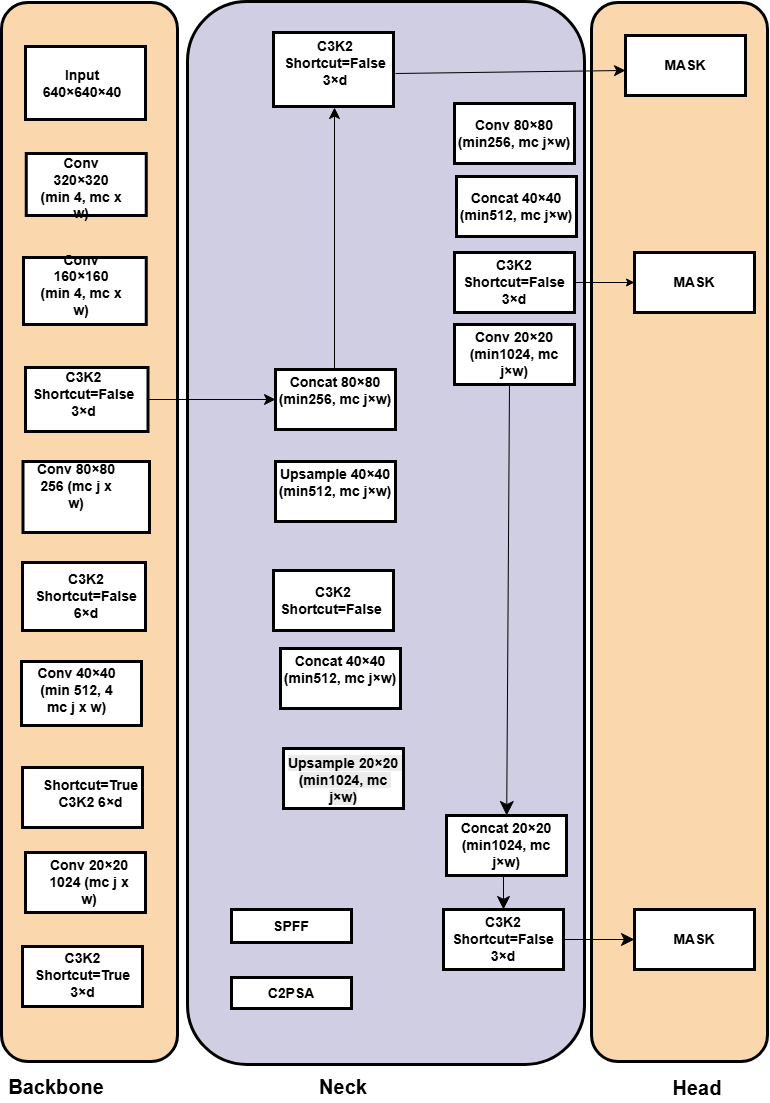

The diagram above was exported from draw.io. Its source (the exported page's mxGraphModel, read from the mxfile embedded in the PNG):
<mxGraphModel dx="1226" dy="620" grid="0" gridSize="10" guides="1" tooltips="1" connect="1" arrows="1" fold="1" page="1" pageScale="1" pageWidth="827" pageHeight="1169" background="light-dark(#FFFFFF,#FFFFFF)" math="0" shadow="0">
  <root>
    <mxCell id="0" />
    <mxCell id="1" parent="0" />
    <mxCell id="LQPgrqV2CNB0Bw1n8WM5-1" parent="1" style="rounded=1;whiteSpace=wrap;html=1;strokeColor=light-dark(#000000,#000000);fillColor=#fad7ac;strokeWidth=3;fontSize=14;fontStyle=1" value="" vertex="1">
      <mxGeometry height="1059" width="176" x="29" y="63" as="geometry" />
    </mxCell>
    <mxCell id="LQPgrqV2CNB0Bw1n8WM5-2" parent="1" style="rounded=1;whiteSpace=wrap;html=1;strokeColor=light-dark(#000000,#000000);fillColor=#fad7ac;strokeWidth=3;fontSize=14;fontStyle=1" value="" vertex="1">
      <mxGeometry height="1059" width="176" x="619" y="63" as="geometry" />
    </mxCell>
    <mxCell id="LQPgrqV2CNB0Bw1n8WM5-3" parent="1" style="rounded=1;whiteSpace=wrap;html=1;fillColor=#d0cee2;strokeColor=light-dark(#000000,#000000);strokeWidth=3;fontSize=14;fontStyle=1" value="" vertex="1">
      <mxGeometry height="1063" width="397" x="215" y="62" as="geometry" />
    </mxCell>
    <mxCell id="LQPgrqV2CNB0Bw1n8WM5-4" parent="1" style="rounded=0;whiteSpace=wrap;html=1;strokeWidth=3;fontSize=14;fontStyle=1" value="" vertex="1">
      <mxGeometry height="73" width="120" x="53" y="107" as="geometry" />
    </mxCell>
    <mxCell id="LQPgrqV2CNB0Bw1n8WM5-5" parent="1" style="rounded=0;whiteSpace=wrap;html=1;strokeWidth=3;fontSize=14;fontStyle=1" value="" vertex="1">
      <mxGeometry height="62" width="120" x="53.75" y="214" as="geometry" />
    </mxCell>
    <mxCell id="LQPgrqV2CNB0Bw1n8WM5-6" parent="1" style="rounded=0;whiteSpace=wrap;html=1;strokeWidth=3;fontSize=14;fontStyle=1" value="" vertex="1">
      <mxGeometry height="67" width="122.75" x="51" y="318" as="geometry" />
    </mxCell>
    <mxCell id="LQPgrqV2CNB0Bw1n8WM5-7" parent="1" style="rounded=0;whiteSpace=wrap;html=1;strokeWidth=3;fontSize=14;fontStyle=1" value="" vertex="1">
      <mxGeometry height="64" width="122.5" x="53" y="428" as="geometry" />
    </mxCell>
    <mxCell id="LQPgrqV2CNB0Bw1n8WM5-8" parent="1" style="rounded=0;whiteSpace=wrap;html=1;strokeWidth=3;fontSize=14;fontStyle=1" value="" vertex="1">
      <mxGeometry height="71" width="126.5" x="50.5" y="522" as="geometry" />
    </mxCell>
    <mxCell id="LQPgrqV2CNB0Bw1n8WM5-9" parent="1" style="rounded=0;whiteSpace=wrap;html=1;strokeWidth=3;fontSize=14;fontStyle=1" value="" vertex="1">
      <mxGeometry height="68" width="123" x="50" y="623" as="geometry" />
    </mxCell>
    <mxCell id="LQPgrqV2CNB0Bw1n8WM5-10" parent="1" style="rounded=0;whiteSpace=wrap;html=1;strokeWidth=3;fontSize=14;fontStyle=1" value="" vertex="1">
      <mxGeometry height="64" width="120" x="49" y="722" as="geometry" />
    </mxCell>
    <mxCell id="LQPgrqV2CNB0Bw1n8WM5-11" parent="1" style="rounded=0;whiteSpace=wrap;html=1;strokeWidth=3;fontSize=14;fontStyle=1" value="" vertex="1">
      <mxGeometry height="60" width="120" x="50" y="828" as="geometry" />
    </mxCell>
    <mxCell id="LQPgrqV2CNB0Bw1n8WM5-12" parent="1" style="rounded=0;whiteSpace=wrap;html=1;strokeWidth=3;fontSize=14;fontStyle=1" value="" vertex="1">
      <mxGeometry height="60" width="120" x="53" y="913" as="geometry" />
    </mxCell>
    <mxCell id="LQPgrqV2CNB0Bw1n8WM5-13" parent="1" style="rounded=0;whiteSpace=wrap;html=1;strokeWidth=3;fontSize=14;fontStyle=1" value="" vertex="1">
      <mxGeometry height="60" width="120" x="50" y="1007" as="geometry" />
    </mxCell>
    <mxCell id="LQPgrqV2CNB0Bw1n8WM5-14" parent="1" style="rounded=0;whiteSpace=wrap;html=1;strokeWidth=3;fontSize=14;fontStyle=1" value="" vertex="1">
      <mxGeometry height="74" width="120" x="301" y="93" as="geometry" />
    </mxCell>
    <mxCell id="LQPgrqV2CNB0Bw1n8WM5-15" parent="1" style="rounded=0;whiteSpace=wrap;html=1;strokeWidth=3;fontSize=14;fontStyle=1" value="&#10;&lt;p dir=&quot;auto&quot; style=&quot;white-space: pre-wrap;&quot;&gt;Concat 80×80 (min256, mc j×w)&lt;/p&gt;&#10;&#10;" vertex="1">
      <mxGeometry height="60" width="120" x="303" y="430" as="geometry" />
    </mxCell>
    <mxCell id="LQPgrqV2CNB0Bw1n8WM5-16" parent="1" style="rounded=0;whiteSpace=wrap;html=1;strokeWidth=3;fontSize=14;fontStyle=1" value="&#10;&lt;p dir=&quot;auto&quot; style=&quot;white-space: pre-wrap;&quot;&gt;Upsample 40×40 (min512, mc j×w)&lt;/p&gt;&#10;&#10;" vertex="1">
      <mxGeometry height="60" width="120" x="303" y="522" as="geometry" />
    </mxCell>
    <mxCell id="LQPgrqV2CNB0Bw1n8WM5-17" parent="1" style="rounded=0;whiteSpace=wrap;html=1;strokeWidth=3;fontSize=14;fontStyle=1" value="&lt;br&gt;&lt;p dir=&quot;auto&quot; style=&quot;white-space: pre-wrap;&quot;&gt;&lt;span style=&quot;background-color: transparent; color: light-dark(rgb(0, 0, 0), rgb(255, 255, 255));&quot;&gt;C3K2 Shortcut=False &lt;/span&gt;&lt;/p&gt;&lt;div&gt;&lt;br&gt;&lt;/div&gt;" vertex="1">
      <mxGeometry height="60" width="120" x="301" y="631" as="geometry" />
    </mxCell>
    <mxCell id="LQPgrqV2CNB0Bw1n8WM5-18" parent="1" style="rounded=0;whiteSpace=wrap;html=1;strokeWidth=3;fontSize=14;fontStyle=1" value="&#10;&lt;p dir=&quot;auto&quot; style=&quot;white-space: pre-wrap;&quot;&gt;Concat 40×40 (min512, mc j×w)&lt;/p&gt;&#10;&#10;" vertex="1">
      <mxGeometry height="60" width="120" x="308" y="709" as="geometry" />
    </mxCell>
    <mxCell id="LQPgrqV2CNB0Bw1n8WM5-19" parent="1" style="rounded=0;whiteSpace=wrap;html=1;strokeWidth=3;fontSize=14;fontStyle=1" value="&lt;p dir=&quot;auto&quot; style=&quot;white-space-collapse: preserve;&quot;&gt;&lt;br&gt;&lt;/p&gt;&lt;p dir=&quot;auto&quot; style=&quot;white-space-collapse: preserve;&quot;&gt;&lt;/p&gt;" vertex="1">
      <mxGeometry height="60" width="120" x="311" y="809" as="geometry" />
    </mxCell>
    <mxCell id="LQPgrqV2CNB0Bw1n8WM5-20" parent="1" style="rounded=0;whiteSpace=wrap;html=1;strokeWidth=3;fontSize=14;fontStyle=1" value="&lt;p dir=&quot;auto&quot; style=&quot;white-space-collapse: preserve;&quot;&gt;Conv 80×80 (min256, mc j×w)&lt;/p&gt;" vertex="1">
      <mxGeometry height="60" width="120" x="482" y="164" as="geometry" />
    </mxCell>
    <mxCell id="LQPgrqV2CNB0Bw1n8WM5-21" parent="1" style="rounded=0;whiteSpace=wrap;html=1;strokeWidth=3;fontSize=14;fontStyle=1" value="&lt;p dir=&quot;auto&quot; style=&quot;white-space-collapse: preserve;&quot;&gt;Concat 40×40 (min512, mc j×w)&lt;/p&gt;" vertex="1">
      <mxGeometry height="60" width="120" x="484" y="237" as="geometry" />
    </mxCell>
    <mxCell id="LQPgrqV2CNB0Bw1n8WM5-66" edge="1" parent="1" source="LQPgrqV2CNB0Bw1n8WM5-22" style="edgeStyle=orthogonalEdgeStyle;rounded=0;orthogonalLoop=1;jettySize=auto;html=1;" target="LQPgrqV2CNB0Bw1n8WM5-29" value="">
      <mxGeometry relative="1" as="geometry" />
    </mxCell>
    <mxCell id="LQPgrqV2CNB0Bw1n8WM5-22" parent="1" style="rounded=0;whiteSpace=wrap;html=1;strokeWidth=3;fontSize=14;fontStyle=1" value="&lt;p dir=&quot;auto&quot; style=&quot;white-space-collapse: preserve;&quot;&gt;C3K2 Shortcut=False 3×d&lt;/p&gt;" vertex="1">
      <mxGeometry height="60" width="120" x="482" y="313" as="geometry" />
    </mxCell>
    <mxCell id="LQPgrqV2CNB0Bw1n8WM5-23" parent="1" style="rounded=0;whiteSpace=wrap;html=1;strokeWidth=3;fontSize=14;fontStyle=1" value="&lt;p dir=&quot;auto&quot; style=&quot;white-space-collapse: preserve;&quot;&gt;Conv 20×20 (min1024, mc j×w)&lt;/p&gt;" vertex="1">
      <mxGeometry height="60" width="120" x="482" y="385" as="geometry" />
    </mxCell>
    <mxCell id="LQPgrqV2CNB0Bw1n8WM5-24" parent="1" style="rounded=0;whiteSpace=wrap;html=1;strokeWidth=3;fontSize=14;fontStyle=1" value="&lt;p dir=&quot;auto&quot; style=&quot;white-space-collapse: preserve;&quot;&gt;Concat 20×20 (min1024, mc j×w)&lt;/p&gt;" vertex="1">
      <mxGeometry height="60" width="120" x="474" y="876" as="geometry" />
    </mxCell>
    <mxCell id="LQPgrqV2CNB0Bw1n8WM5-67" edge="1" parent="1" source="LQPgrqV2CNB0Bw1n8WM5-25" style="edgeStyle=orthogonalEdgeStyle;rounded=0;orthogonalLoop=1;jettySize=auto;html=1;endSize=11;" target="LQPgrqV2CNB0Bw1n8WM5-30" value="">
      <mxGeometry relative="1" as="geometry" />
    </mxCell>
    <mxCell id="LQPgrqV2CNB0Bw1n8WM5-25" parent="1" style="rounded=0;whiteSpace=wrap;html=1;strokeWidth=3;fontSize=14;fontStyle=1" value="&lt;p dir=&quot;auto&quot; style=&quot;white-space-collapse: preserve;&quot;&gt;C3K2 Shortcut=False 3×d&lt;/p&gt;" vertex="1">
      <mxGeometry height="60" width="120" x="471" y="970" as="geometry" />
    </mxCell>
    <mxCell id="LQPgrqV2CNB0Bw1n8WM5-26" parent="1" style="rounded=0;whiteSpace=wrap;html=1;strokeWidth=3;fontSize=14;fontStyle=1" value="SPFF" vertex="1">
      <mxGeometry height="33" width="120" x="259" y="970" as="geometry" />
    </mxCell>
    <mxCell id="LQPgrqV2CNB0Bw1n8WM5-27" parent="1" style="rounded=0;whiteSpace=wrap;html=1;strokeWidth=3;fontSize=14;fontStyle=1" value="C2PSA" vertex="1">
      <mxGeometry height="31" width="120" x="259" y="1038" as="geometry" />
    </mxCell>
    <mxCell id="LQPgrqV2CNB0Bw1n8WM5-28" parent="1" style="rounded=0;whiteSpace=wrap;html=1;strokeWidth=3;fontSize=14;fontStyle=1" value="MASK" vertex="1">
      <mxGeometry height="60" width="120" x="653" y="96" as="geometry" />
    </mxCell>
    <mxCell id="LQPgrqV2CNB0Bw1n8WM5-29" parent="1" style="rounded=0;whiteSpace=wrap;html=1;strokeWidth=3;fontSize=14;fontStyle=1" value="MASK" vertex="1">
      <mxGeometry height="60" width="120" x="662" y="313" as="geometry" />
    </mxCell>
    <mxCell id="LQPgrqV2CNB0Bw1n8WM5-30" parent="1" style="rounded=0;whiteSpace=wrap;html=1;strokeWidth=3;fontSize=14;fontStyle=1" value="MASK" vertex="1">
      <mxGeometry height="60" width="120" x="662" y="970" as="geometry" />
    </mxCell>
    <mxCell id="LQPgrqV2CNB0Bw1n8WM5-31" parent="1" style="text;html=1;whiteSpace=wrap;strokeColor=none;fillColor=none;align=center;verticalAlign=middle;rounded=0;strokeWidth=3;fontSize=14;fontStyle=1" value="&#10;&lt;p dir=&quot;auto&quot; style=&quot;white-space: pre-wrap;&quot;&gt;Input 640×640×40&lt;/p&gt;&#10;&#10;" vertex="1">
      <mxGeometry height="23" width="60" x="80" y="141" as="geometry" />
    </mxCell>
    <mxCell id="LQPgrqV2CNB0Bw1n8WM5-32" parent="1" style="text;html=1;whiteSpace=wrap;strokeColor=none;fillColor=none;align=center;verticalAlign=middle;rounded=0;strokeWidth=3;fontSize=14;fontStyle=1" value="&lt;p dir=&quot;auto&quot; style=&quot;white-space-collapse: preserve;&quot;&gt;Conv 320×320 (min 4, mc x w)&lt;/p&gt;" vertex="1">
      <mxGeometry height="30" width="84" x="67" y="234" as="geometry" />
    </mxCell>
    <mxCell id="LQPgrqV2CNB0Bw1n8WM5-33" parent="1" style="text;html=1;whiteSpace=wrap;strokeColor=none;fillColor=none;align=center;verticalAlign=middle;rounded=0;strokeWidth=3;fontSize=14;fontStyle=1" value="&#10;&lt;p dir=&quot;auto&quot; style=&quot;white-space: pre-wrap;&quot;&gt;Conv 160×160 (min 4, mc x w)&lt;/p&gt;&#10;&#10;" vertex="1">
      <mxGeometry height="30" width="84" x="67" y="339" as="geometry" />
    </mxCell>
    <mxCell id="LQPgrqV2CNB0Bw1n8WM5-34" parent="1" style="text;html=1;whiteSpace=wrap;strokeColor=none;fillColor=none;align=center;verticalAlign=middle;rounded=0;strokeWidth=3;fontSize=14;fontStyle=1" value="&lt;p dir=&quot;auto&quot; style=&quot;white-space-collapse: preserve;&quot;&gt;C3K2 Shortcut=False 3×d&lt;/p&gt;" vertex="1">
      <mxGeometry height="30" width="91" x="66" y="440" as="geometry" />
    </mxCell>
    <mxCell id="LQPgrqV2CNB0Bw1n8WM5-35" parent="1" style="text;html=1;whiteSpace=wrap;strokeColor=none;fillColor=none;align=center;verticalAlign=middle;rounded=0;strokeWidth=3;fontSize=14;fontStyle=1" value="&#10;&lt;p dir=&quot;auto&quot; style=&quot;white-space: pre-wrap;&quot;&gt;Conv 80×80 256 (mc j x w)&lt;/p&gt;&#10;&#10;" vertex="1">
      <mxGeometry height="30" width="84" x="62" y="540" as="geometry" />
    </mxCell>
    <mxCell id="LQPgrqV2CNB0Bw1n8WM5-36" parent="1" style="text;html=1;whiteSpace=wrap;strokeColor=none;fillColor=none;align=center;verticalAlign=middle;rounded=0;strokeWidth=3;fontSize=14;fontStyle=1" value="&lt;p dir=&quot;auto&quot; style=&quot;white-space-collapse: preserve;&quot;&gt;C3K2 Shortcut=False 6×d&lt;/p&gt;" vertex="1">
      <mxGeometry height="30" width="90" x="68.75" y="642" as="geometry" />
    </mxCell>
    <mxCell id="LQPgrqV2CNB0Bw1n8WM5-37" parent="1" style="text;html=1;whiteSpace=wrap;strokeColor=none;fillColor=none;align=center;verticalAlign=middle;rounded=0;strokeWidth=3;fontSize=14;fontStyle=1" value="&#10;&lt;p dir=&quot;auto&quot; style=&quot;white-space: pre-wrap;&quot;&gt;Conv 40×40 (min 512, 4 mc j x w)&lt;/p&gt;&#10;&#10;" vertex="1">
      <mxGeometry height="30" width="95" x="56.5" y="744" as="geometry" />
    </mxCell>
    <mxCell id="LQPgrqV2CNB0Bw1n8WM5-38" parent="1" style="text;html=1;whiteSpace=wrap;strokeColor=none;fillColor=none;align=center;verticalAlign=middle;rounded=0;strokeWidth=3;fontSize=14;fontStyle=1" value="&lt;p dir=&quot;auto&quot; style=&quot;white-space-collapse: preserve;&quot;&gt;Shortcut=True C3K2 6×d&lt;/p&gt;" vertex="1">
      <mxGeometry height="30" width="77" x="80" y="839" as="geometry" />
    </mxCell>
    <mxCell id="LQPgrqV2CNB0Bw1n8WM5-39" parent="1" style="text;html=1;whiteSpace=wrap;strokeColor=none;fillColor=none;align=center;verticalAlign=middle;rounded=0;strokeWidth=3;fontSize=14;fontStyle=1" value="&#10;&lt;p dir=&quot;auto&quot; style=&quot;white-space: pre-wrap;&quot;&gt;Conv 20×20 1024 (mc j x w)&lt;/p&gt;&#10;&#10;" vertex="1">
      <mxGeometry height="30" width="84" x="75" y="936" as="geometry" />
    </mxCell>
    <mxCell id="LQPgrqV2CNB0Bw1n8WM5-40" parent="1" style="text;html=1;whiteSpace=wrap;strokeColor=none;fillColor=none;align=center;verticalAlign=middle;rounded=0;strokeWidth=3;fontSize=14;fontStyle=1" value="&#10;&lt;p dir=&quot;auto&quot; style=&quot;white-space: pre-wrap;&quot;&gt;C3K2 Shortcut=True 3×d&lt;/p&gt;&#10;&#10;" vertex="1">
      <mxGeometry height="33" width="111" x="54.5" y="1027" as="geometry" />
    </mxCell>
    <mxCell id="LQPgrqV2CNB0Bw1n8WM5-41" parent="1" style="text;html=1;whiteSpace=wrap;strokeColor=none;fillColor=none;align=center;verticalAlign=middle;rounded=0;strokeWidth=3;fontSize=14;fontStyle=1" value="&#10;&lt;p dir=&quot;auto&quot; style=&quot;white-space: pre-wrap;&quot;&gt;C3K2 Shortcut=False 3×d&lt;/p&gt;&#10;&#10;" vertex="1">
      <mxGeometry height="30" width="96" x="315" y="117" as="geometry" />
    </mxCell>
    <mxCell id="LQPgrqV2CNB0Bw1n8WM5-51" parent="1" style="text;html=1;whiteSpace=wrap;strokeColor=none;fillColor=none;align=center;verticalAlign=middle;rounded=0;" value="&#10;&lt;span style=&quot;color: rgb(0, 0, 0); font-family: Helvetica; font-size: 14px; font-style: normal; font-variant-ligatures: normal; font-variant-caps: normal; font-weight: 700; letter-spacing: normal; orphans: 2; text-align: center; text-indent: 0px; text-transform: none; widows: 2; word-spacing: 0px; -webkit-text-stroke-width: 0px; white-space: pre-wrap; background-color: rgb(236, 236, 236); text-decoration-thickness: initial; text-decoration-style: initial; text-decoration-color: initial; display: inline !important; float: none;&quot;&gt;Upsample 20×20 (min1024, mc j×w)&lt;/span&gt;&lt;br class=&quot;Apple-interchange-newline&quot;&gt;&#10;&#10;" vertex="1">
      <mxGeometry height="30" width="118" x="312" y="833" as="geometry" />
    </mxCell>
    <mxCell id="LQPgrqV2CNB0Bw1n8WM5-52" parent="1" style="text;html=1;whiteSpace=wrap;strokeColor=none;fillColor=none;align=center;verticalAlign=middle;rounded=0;" value="&lt;b&gt;&lt;font style=&quot;font-size: 20px;&quot;&gt;Backbone&lt;/font&gt;&lt;/b&gt;" vertex="1">
      <mxGeometry height="30" width="60" x="53.75" y="1132" as="geometry" />
    </mxCell>
    <mxCell id="LQPgrqV2CNB0Bw1n8WM5-53" parent="1" style="text;html=1;whiteSpace=wrap;strokeColor=none;fillColor=none;align=center;verticalAlign=middle;rounded=0;" value="&lt;b&gt;&lt;font style=&quot;font-size: 20px;&quot;&gt;Neck&lt;/font&gt;&lt;/b&gt;" vertex="1">
      <mxGeometry height="30" width="60" x="341" y="1132" as="geometry" />
    </mxCell>
    <mxCell id="LQPgrqV2CNB0Bw1n8WM5-54" parent="1" style="text;html=1;whiteSpace=wrap;strokeColor=none;fillColor=none;align=center;verticalAlign=middle;rounded=0;" value="&lt;b&gt;&lt;font style=&quot;font-size: 20px;&quot;&gt;Head&lt;/font&gt;&lt;/b&gt;" vertex="1">
      <mxGeometry height="30" width="60" x="695" y="1133" as="geometry" />
    </mxCell>
    <mxCell id="LQPgrqV2CNB0Bw1n8WM5-62" edge="1" parent="1" source="LQPgrqV2CNB0Bw1n8WM5-7" style="endArrow=classic;html=1;rounded=0;exitX=1;exitY=0.5;exitDx=0;exitDy=0;entryX=0;entryY=0.5;entryDx=0;entryDy=0;fontSize=13;endSize=9;" target="LQPgrqV2CNB0Bw1n8WM5-15" value="">
      <mxGeometry height="50" relative="1" width="50" as="geometry">
        <mxPoint x="254" y="419" as="sourcePoint" />
        <mxPoint x="304" y="369" as="targetPoint" />
      </mxGeometry>
    </mxCell>
    <mxCell id="LQPgrqV2CNB0Bw1n8WM5-64" edge="1" parent="1" style="endArrow=classic;html=1;rounded=0;endSize=9;" value="">
      <mxGeometry height="50" relative="1" width="50" as="geometry">
        <mxPoint x="362" y="431" as="sourcePoint" />
        <mxPoint x="362" y="168" as="targetPoint" />
      </mxGeometry>
    </mxCell>
    <mxCell id="LQPgrqV2CNB0Bw1n8WM5-65" edge="1" parent="1" style="endArrow=classic;html=1;rounded=0;entryX=0;entryY=0.583;entryDx=0;entryDy=0;entryPerimeter=0;endSize=9;" target="LQPgrqV2CNB0Bw1n8WM5-28" value="">
      <mxGeometry height="50" relative="1" width="50" as="geometry">
        <mxPoint x="423" y="134" as="sourcePoint" />
        <mxPoint x="473" y="84" as="targetPoint" />
      </mxGeometry>
    </mxCell>
    <mxCell id="LQPgrqV2CNB0Bw1n8WM5-68" edge="1" parent="1" style="endArrow=classic;html=1;rounded=0;endSize=12;" target="LQPgrqV2CNB0Bw1n8WM5-24" value="">
      <mxGeometry height="50" relative="1" width="50" as="geometry">
        <mxPoint x="537" y="446" as="sourcePoint" />
        <mxPoint x="587" y="396" as="targetPoint" />
      </mxGeometry>
    </mxCell>
    <mxCell id="LQPgrqV2CNB0Bw1n8WM5-69" edge="1" parent="1" style="endArrow=classic;html=1;rounded=0;entryX=0.5;entryY=0;entryDx=0;entryDy=0;endSize=11;" target="LQPgrqV2CNB0Bw1n8WM5-25" value="">
      <mxGeometry height="50" relative="1" width="50" as="geometry">
        <mxPoint x="531" y="936" as="sourcePoint" />
        <mxPoint x="581" y="886" as="targetPoint" />
      </mxGeometry>
    </mxCell>
  </root>
</mxGraphModel>